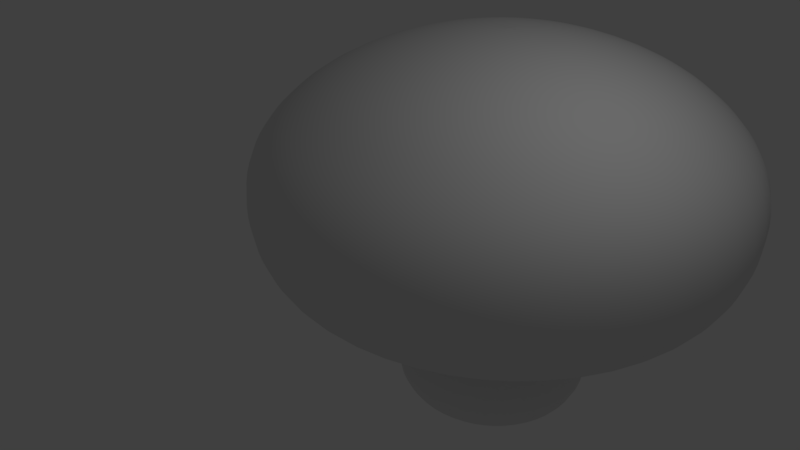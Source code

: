 # Source: mushroom.blend  (saved by Blender 2.79.0; exported with 4.5.12 LTS)
import bpy
from mathutils import Matrix  # noqa: F401  (used for matrix-valued properties, if any)

bpy.ops.wm.read_factory_settings(use_empty=True)
scene = bpy.context.scene
scene.name = 'Scene'

# ---- collections
col_collection_1 = bpy.data.collections.new('Collection 1'); scene.collection.children.link(col_collection_1)

# ---- world
world_world = bpy.data.worlds.new('World'); scene.world = world_world
world_world.color = (0.05088, 0.05088, 0.05088)
world_world.use_sun_shadow = False
world_world.sun_shadow_jitter_overblur = 0.0
world_world.cycles.sampling_method = 'MANUAL'

# ---- cameras
cam_camera = bpy.data.cameras.new('Camera')
cam_camera.clip_end = 100.0
cam_camera.lens = 35.0
cam_camera.sensor_width = 32.0
cam_camera.sensor_height = 18.0
cam_camera.ortho_scale = 7.314
cam_camera.dof.focus_distance = 0.0
cam_camera.dof.aperture_fstop = 128.0

# ---- lights
light_lamp = bpy.data.lights.new('Lamp', 'POINT')
light_lamp.transmission_factor = 0.0
light_lamp.cutoff_distance = 30.0
light_lamp.energy = 100.0
light_lamp.shadow_buffer_clip_start = 1.001
light_lamp.shadow_soft_size = 0.1
light_lamp.shadow_maximum_resolution = 0.006
light_lamp.use_absolute_resolution = True

# ---- curves / text
cu_beziercurve_001 = bpy.data.curves.new('BezierCurve.001', 'CURVE')
cu_beziercurve_001.dimensions = '2D'
_sp = cu_beziercurve_001.splines.new('BEZIER'); _sp.bezier_points.add(9)
_sp.bezier_points.foreach_set('co', [1.268, 2.537, 0.0, 4.079, 1.69, 0.0, 4.91, 0.1104, 0.0, 3.928, -1.197, 0.0, 2.227, -0.7056, 0.0, 2.752, 0.1697, 0.0, 1.985, 0.4031, 0.0, 2.11, -1.131, 0.0, 2.62, -3.037, 0.0, 1.243, -3.29, 0.0])
_sp.bezier_points.foreach_set('handle_left', [-0.04805, 2.539, 0.0, 3.479, 2.149, 0.0, 4.966, 0.8051, 0.0, 4.534, -0.9945, 0.0, 2.48, -1.349, 0.0, 2.895, -0.2022, 0.0, 2.228, 0.5995, 0.0, 2.007, -0.5387, 0.0, 3.032, -2.386, 0.0, 1.789, -3.287, 0.0])
_sp.bezier_points.foreach_set('handle_right', [2.416, 2.536, 0.0, 4.635, 1.266, 0.0, 4.859, -0.5259, 0.0, 3.272, -1.416, 0.0, 2.081, -0.3347, 0.0, 2.639, 0.4618, 0.0, 1.517, 0.02608, 0.0, 2.241, -1.89, 0.0, 2.328, -3.499, 0.0, 0.6917, -3.293, 0.0])
for _p, _l, _r in zip(_sp.bezier_points, ['ALIGNED', 'ALIGNED', 'AUTO', 'AUTO', 'AUTO', 'AUTO', 'AUTO', 'AUTO', 'AUTO', 'ALIGNED'], ['ALIGNED', 'ALIGNED', 'AUTO', 'AUTO', 'AUTO', 'AUTO', 'AUTO', 'AUTO', 'AUTO', 'ALIGNED']): _p.handle_left_type = _l; _p.handle_right_type = _r
_sp.order_u = 0
_sp.order_v = 0
cu_beziercurve_001.use_path = True
cu_beziercurve_001.use_path_clamp = True
cu_beziercurve_001.bevel_resolution = 0
cu_beziercurve_001.fill_mode = 'BOTH'
cu_beziercircle = bpy.data.curves.new('BezierCircle', 'CURVE')
cu_beziercircle.dimensions = '2D'
_sp = cu_beziercircle.splines.new('BEZIER'); _sp.bezier_points.add(3)
_sp.bezier_points.foreach_set('co', [-1.0, 0.0, 0.0, 0.0, 1.0, 0.0, 1.0, 0.0, 0.0, 0.0, -1.0, 0.0])
_sp.bezier_points.foreach_set('handle_left', [-1.0, -0.5521, 0.0, -0.5521, 1.0, 0.0, 1.0, 0.5521, 0.0, 0.5521, -1.0, 0.0])
_sp.bezier_points.foreach_set('handle_right', [-1.0, 0.5521, 0.0, 0.5521, 1.0, 0.0, 1.0, -0.5521, 0.0, -0.5521, -1.0, 0.0])
for _p, _l, _r in zip(_sp.bezier_points, ['AUTO', 'AUTO', 'AUTO', 'AUTO'], ['AUTO', 'AUTO', 'AUTO', 'AUTO']): _p.handle_left_type = _l; _p.handle_right_type = _r
_sp.order_u = 0
_sp.order_v = 0
_sp.use_cyclic_u = True
cu_beziercircle.use_path = True
cu_beziercircle.use_path_clamp = True
cu_beziercircle.bevel_mode = 'OBJECT'
cu_beziercircle.bevel_resolution = 0
cu_beziercircle.offset = 0.266
cu_beziercircle.fill_mode = 'BOTH'

# ---- objects
ob_beziercurve = bpy.data.objects.new('BezierCurve', cu_beziercurve_001)
ob_beziercircle = bpy.data.objects.new('BezierCircle', cu_beziercircle)
ob_lamp = bpy.data.objects.new('Lamp', light_lamp)
ob_camera = bpy.data.objects.new('Camera', cam_camera)

# ---- transforms, parenting, visibility, modifiers, constraints
ob_beziercurve.location = (5.04, 0.5301, -0.5461)
ob_beziercurve.hide_render = True
ob_beziercurve.lineart.crease_threshold = 0.0
ob_beziercircle.location = (-0.008336, 2.568, -0.04886)
ob_beziercircle.lineart.crease_threshold = 0.0
ob_lamp.location = (4.076, 1.005, 5.904)
ob_lamp.rotation_euler = (0.6503, 0.05522, 1.866)
ob_lamp.lock_rotations_4d = False
ob_lamp.empty_display_type = 'ARROWS'
ob_lamp.color = (0.0, 0.0, 0.0, 0.0)
ob_lamp.lineart.crease_threshold = 0.0
ob_camera.location = (7.481, -6.508, 5.344)
ob_camera.rotation_euler = (1.109, 0.0, 0.8149)
ob_camera.lock_rotations_4d = False
ob_camera.empty_display_type = 'ARROWS'
ob_camera.color = (0.0, 0.0, 0.0, 0.0)
ob_camera.display_type = 'WIRE'
ob_camera.lineart.crease_threshold = 0.0
cu_beziercircle.bevel_object = ob_beziercurve

# ---- collection membership
col_collection_1.objects.link(ob_beziercurve)
col_collection_1.objects.link(ob_beziercircle)
col_collection_1.objects.link(ob_lamp)
col_collection_1.objects.link(ob_camera)

# ---- scene / render settings (as saved in the file)
scene.camera = ob_camera
scene.frame_start = 1; scene.frame_end = 250; scene.frame_set(250)
scene.render.engine = 'BLENDER_EEVEE_NEXT'
scene.render.resolution_percentage = 50
scene.render.dither_intensity = 0.0
scene.cycles.use_denoising = False
scene.cycles.samples = 128
scene.cycles.sampling_pattern = 'TABULATED_SOBOL'
scene.cycles.use_adaptive_sampling = False
scene.cycles.use_light_tree = False
scene.cycles.blur_glossy = 0.0
scene.cycles.sample_clamp_indirect = 0.0
scene.view_settings.view_transform = 'Standard'
bpy.context.view_layer.update()
